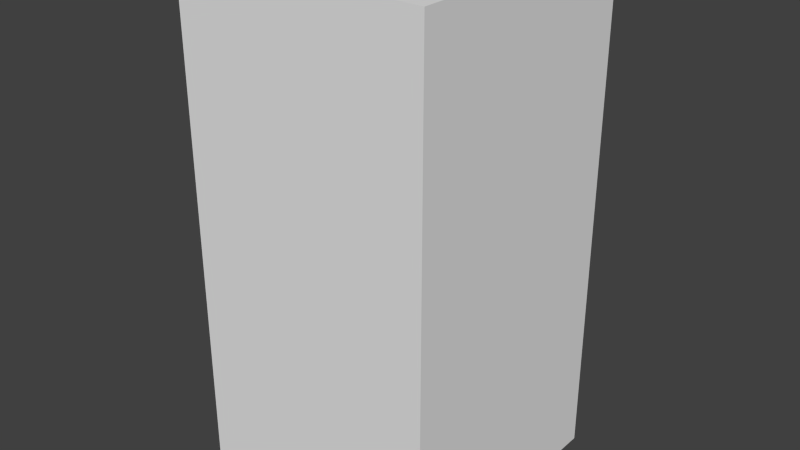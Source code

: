 # Source: greenBlankSix.blend  (saved by Blender 2.68.0; exported with 4.5.12 LTS)
import bpy
from mathutils import Matrix  # noqa: F401  (used for matrix-valued properties, if any)

bpy.ops.wm.read_factory_settings(use_empty=True)
scene = bpy.context.scene
scene.name = 'Scene'

# ---- collections
col_collection_1 = bpy.data.collections.new('Collection 1'); scene.collection.children.link(col_collection_1)

# ---- world
world_world = bpy.data.worlds.new('World'); scene.world = world_world
world_world.color = (0.05088, 0.05088, 0.05088)
world_world.use_sun_shadow = False
world_world.sun_shadow_jitter_overblur = 0.0
world_world.cycles.sampling_method = 'MANUAL'
world_world.cycles.sample_map_resolution = 256

# ---- meshes
me_greenblanksix = bpy.data.meshes.new('greenBlankSix')
me_greenblanksix.from_pydata([(-0.5, -0.5, -1.0), (-0.5, 0.5, -1.0), (0.5, 0.5, -1.0), (0.5, -0.5, -1.0), (-0.5, -0.5, 1.0), (-0.5, 0.5, 1.0), (0.5, 0.5, 1.0), (0.5, -0.5, 1.0)], [], [(4, 5, 1, 0), (5, 6, 2, 1), (6, 7, 3, 2), (7, 4, 0, 3), (0, 1, 2, 3), (7, 6, 5, 4)])
me_greenblanksix.use_remesh_preserve_volume = False
me_greenblanksix.use_remesh_preserve_attributes = False
me_greenblanksix.use_mirror_vertex_groups = False
me_greenblanksix.update()

# ---- objects
ob_greenblanksix = bpy.data.objects.new('greenBlankSix', me_greenblanksix)

# ---- transforms, parenting, visibility, modifiers, constraints
ob_greenblanksix.location = (0.0, 0.0, 0.0)
ob_greenblanksix.lineart.crease_threshold = 0.0

# ---- collection membership
col_collection_1.objects.link(ob_greenblanksix)

# ---- scene / render settings (as saved in the file)
scene.frame_start = 1; scene.frame_end = 250; scene.frame_set(1)
scene.render.engine = 'BLENDER_EEVEE_NEXT'
scene.render.image_settings.color_mode = 'RGB'
scene.render.image_settings.compression = 90
scene.render.resolution_percentage = 50
scene.render.dither_intensity = 0.0
scene.cycles.use_denoising = False
scene.cycles.samples = 10
scene.cycles.sampling_pattern = 'TABULATED_SOBOL'
scene.cycles.light_sampling_threshold = 0.0
scene.cycles.use_adaptive_sampling = False
scene.cycles.use_light_tree = False
scene.cycles.blur_glossy = 0.0
scene.cycles.volume_bounces = 1
scene.cycles.pixel_filter_type = 'GAUSSIAN'
scene.cycles.sample_clamp_indirect = 0.0
scene.view_settings.view_transform = 'Standard'
bpy.context.view_layer.update()

# ---- added for rendering (the .blend has no active camera and no usable light): camera, sun
cam_auto = bpy.data.cameras.new('AutoCamera')
cam_auto.lens = 50.0
cam_auto.sensor_width = 36.0
cam_auto.clip_end = 1000.0
ob_auto_camera = bpy.data.objects.new('AutoCamera', cam_auto)
scene.collection.objects.link(ob_auto_camera)
ob_auto_camera.location = (2.26633, -2.71959, 1.81306)
ob_auto_camera.rotation_euler = (1.09748, -7.21219e-08, 0.694738)
scene.camera = ob_auto_camera
light_auto_sun = bpy.data.lights.new('AutoSun', 'SUN')
light_auto_sun.energy = 3.0
light_auto_sun.angle = 0.0523599
ob_auto_sun = bpy.data.objects.new('AutoSun', light_auto_sun)
scene.collection.objects.link(ob_auto_sun)
ob_auto_sun.rotation_euler = (0.872665, 0.174533, 0.523599)
bpy.context.view_layer.update()
